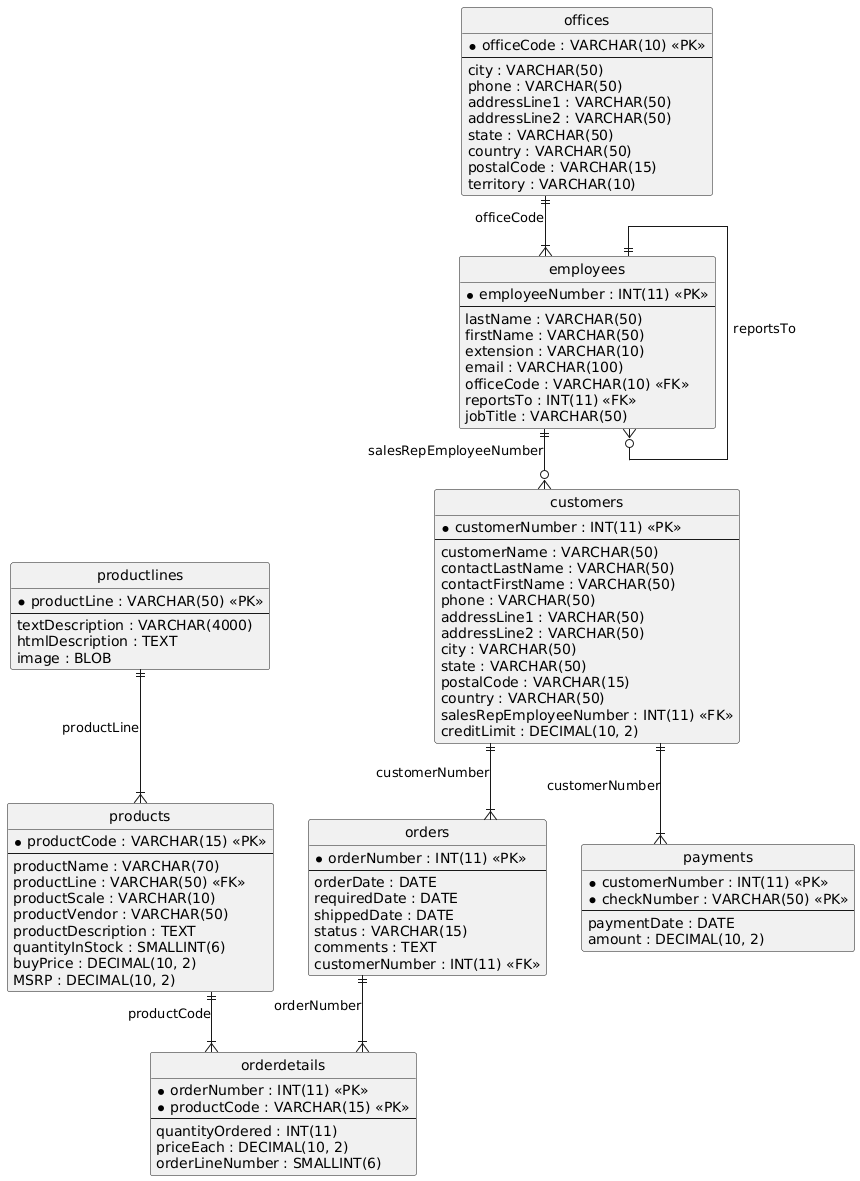

The diagram above was rendered by PlantUML. Its source (embedded in the PNG):
@startuml
hide circle
skinparam linetype ortho

entity "customers" as customers {
  * customerNumber : INT(11) <<PK>>
  --
  customerName : VARCHAR(50)
  contactLastName : VARCHAR(50)
  contactFirstName : VARCHAR(50)
  phone : VARCHAR(50)
  addressLine1 : VARCHAR(50)
  addressLine2 : VARCHAR(50)
  city : VARCHAR(50)
  state : VARCHAR(50)
  postalCode : VARCHAR(15)
  country : VARCHAR(50)
  salesRepEmployeeNumber : INT(11) <<FK>>
  creditLimit : DECIMAL(10, 2)
}

entity "employees" as employees {
  * employeeNumber : INT(11) <<PK>>
  --
  lastName : VARCHAR(50)
  firstName : VARCHAR(50)
  extension : VARCHAR(10)
  email : VARCHAR(100)
  officeCode : VARCHAR(10) <<FK>>
  reportsTo : INT(11) <<FK>>
  jobTitle : VARCHAR(50)
}

entity "offices" as offices {
  * officeCode : VARCHAR(10) <<PK>>
  --
  city : VARCHAR(50)
  phone : VARCHAR(50)
  addressLine1 : VARCHAR(50)
  addressLine2 : VARCHAR(50)
  state : VARCHAR(50)
  country : VARCHAR(50)
  postalCode : VARCHAR(15)
  territory : VARCHAR(10)
}

entity "orderdetails" as orderdetails {
  * orderNumber : INT(11) <<PK>>
  * productCode : VARCHAR(15) <<PK>>
  --
  quantityOrdered : INT(11)
  priceEach : DECIMAL(10, 2)
  orderLineNumber : SMALLINT(6)
}

entity "orders" as orders {
  * orderNumber : INT(11) <<PK>>
  --
  orderDate : DATE
  requiredDate : DATE
  shippedDate : DATE
  status : VARCHAR(15)
  comments : TEXT
  customerNumber : INT(11) <<FK>>
}

entity "payments" as payments {
  * customerNumber : INT(11) <<PK>>
  * checkNumber : VARCHAR(50) <<PK>>
  --
  paymentDate : DATE
  amount : DECIMAL(10, 2)
}

entity "productlines" as productlines {
  * productLine : VARCHAR(50) <<PK>>
  --
  textDescription : VARCHAR(4000)
  htmlDescription : TEXT
  image : BLOB
}

entity "products" as products {
  * productCode : VARCHAR(15) <<PK>>
  --
  productName : VARCHAR(70)
  productLine : VARCHAR(50) <<FK>>
  productScale : VARCHAR(10)
  productVendor : VARCHAR(50)
  productDescription : TEXT
  quantityInStock : SMALLINT(6)
  buyPrice : DECIMAL(10, 2)
  MSRP : DECIMAL(10, 2)
}

employees ||--o{ customers : "salesRepEmployeeNumber"
employees ||--o{ employees : "reportsTo"
offices ||--|{ employees : "officeCode"
orders ||--|{ orderdetails : "orderNumber"
products ||--|{ orderdetails : "productCode"
customers ||--|{ orders : "customerNumber"
customers ||--|{ payments : "customerNumber"
productlines ||--|{ products : "productLine"
@enduml